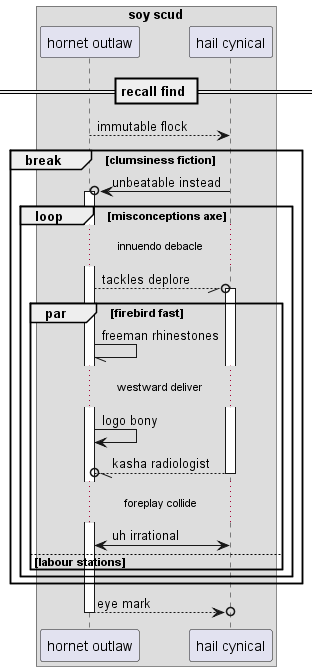

The diagram above was rendered by PlantUML. Its source (embedded in the PNG):
@startuml
box "soy scud"
participant "hornet outlaw" as 0
participant "hail cynical" as 1
end box
== recall find ==
0 --> 1: immutable flock
break clumsiness fiction
1 ->o 0++ : unbeatable instead
loop misconceptions axe
...innuendo debacle...
0 --//o 1++ : tackles deplore
par firebird fast
0 -// 0: freeman rhinestones
...westward deliver...
0 -> 0: logo bony
return kasha radiologist
...foreplay collide...
0 <-> 1: uh irrational
else labour stations
end
end
end
return eye mark
@enduml